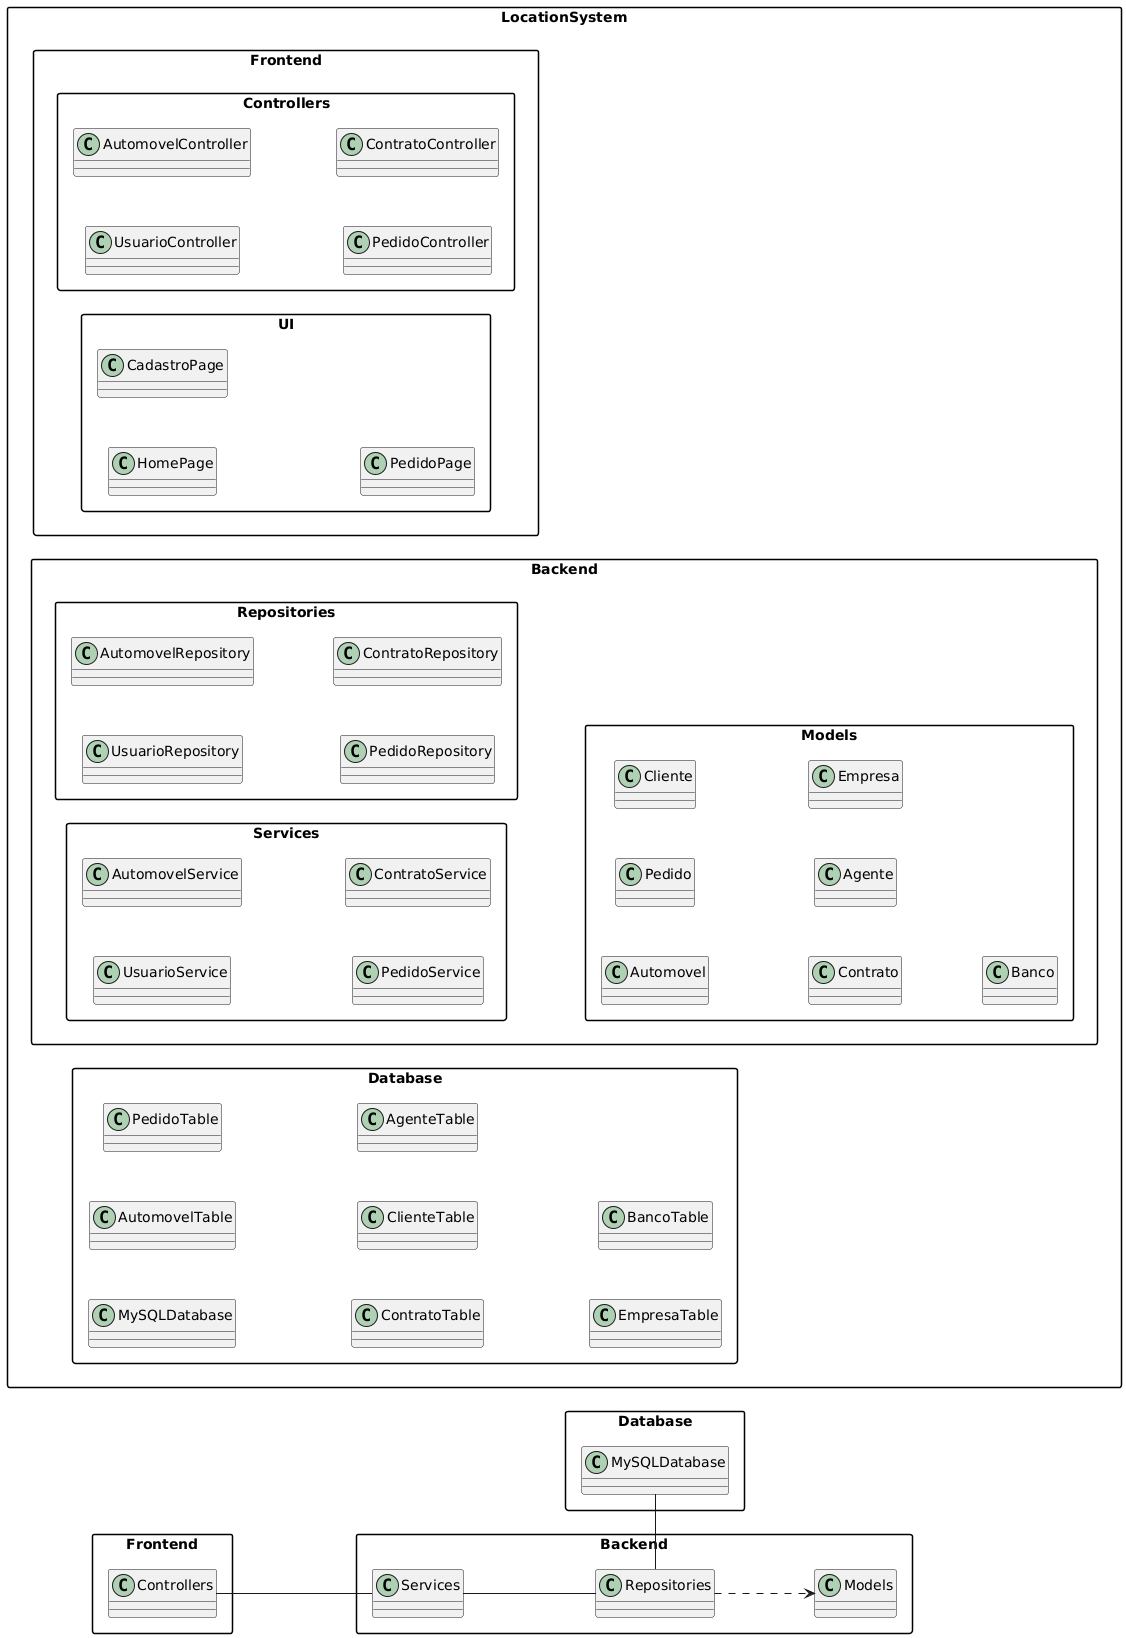

The diagram above was rendered by PlantUML. Its source (embedded in the PNG):
@startuml
left to right direction

  skinparam linetype ortho
  skinparam packageStyle rectangle
  skinparam nodesep 50
  skinparam ranksep 80

package "LocationSystem" {

  package "Database" {
    class MySQLDatabase
    class AutomovelTable
    class PedidoTable
    class ContratoTable
    class ClienteTable
    class AgenteTable
    class EmpresaTable   
    class BancoTable
  }

  package "Backend" {
    package "Services" {
      class UsuarioService
      class AutomovelService
      class PedidoService
      class ContratoService
    }

    package "Repositories" {
      class UsuarioRepository
      class AutomovelRepository
      class PedidoRepository
      class ContratoRepository
    }

    package "Models" {
      class Automovel
      class Pedido
      class Cliente
      class Contrato
      class Agente
      class Empresa
      class Banco
    }
  }

package "Frontend" {
    package "UI" {
      class HomePage
      class CadastroPage
      class PedidoPage
    }

    package "Controllers" {      
      class UsuarioController
      class AutomovelController
      class PedidoController
      class ContratoController  
    }
  }

}

' Relacionamentos (forçados para a parte inferior)
Frontend.Controllers -- Backend.Services
Backend.Services -- Backend.Repositories
Backend.Repositories - Database.MySQLDatabase
Backend.Repositories ..> Backend.Models
@enduml